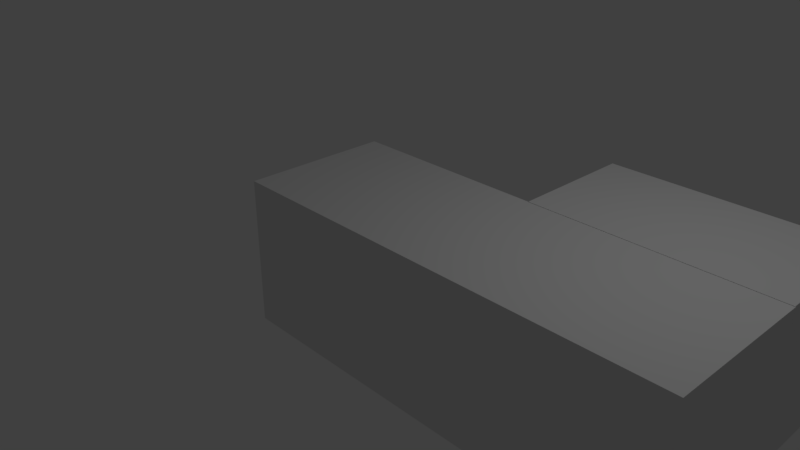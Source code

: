 # Source: 048_99.blend  (saved by Blender 2.79.0; exported with 4.5.12 LTS)
import bpy
from mathutils import Matrix  # noqa: F401  (used for matrix-valued properties, if any)

bpy.ops.wm.read_factory_settings(use_empty=True)
scene = bpy.context.scene
scene.name = 'Scene'

# ---- collections
col_collection_1 = bpy.data.collections.new('Collection 1'); scene.collection.children.link(col_collection_1)

# ---- materials (node trees are filled in below, after node groups)
mat_material = bpy.data.materials.new('Material')
mat_material.alpha_threshold = 0.0
mat_material.use_transparent_shadow = False
mat_material.roughness = 0.5
mat_material.line_color = (0.0, 0.0, 0.0, 1.0)

# ---- material node trees

# ---- world
world_world = bpy.data.worlds.new('World'); scene.world = world_world
world_world.color = (0.05088, 0.05088, 0.05088)
world_world.use_sun_shadow = False
world_world.sun_shadow_jitter_overblur = 0.0
world_world.cycles.sampling_method = 'MANUAL'

# ---- cameras
cam_camera = bpy.data.cameras.new('Camera')
cam_camera.clip_end = 100.0
cam_camera.lens = 35.0
cam_camera.sensor_width = 32.0
cam_camera.sensor_height = 18.0
cam_camera.ortho_scale = 7.314
cam_camera.dof.focus_distance = 0.0
cam_camera.dof.aperture_fstop = 128.0

# ---- lights
light_lamp = bpy.data.lights.new('Lamp', 'POINT')
light_lamp.transmission_factor = 0.0
light_lamp.cutoff_distance = 30.0
light_lamp.energy = 100.0
light_lamp.shadow_buffer_clip_start = 1.001
light_lamp.shadow_soft_size = 0.1
light_lamp.shadow_maximum_resolution = 0.006
light_lamp.use_absolute_resolution = True

# ---- meshes
me_cube = bpy.data.meshes.new('Cube')
me_cube.from_pydata([(4.932, 1.0, -1.0), (4.932, -1.0, -1.0), (-1.0, -1.0, -1.0), (-1.0, 1.0, -1.0), (4.932, 1.0, 1.0), (4.932, -1.0, 1.0), (-1.0, -1.0, 1.0), (-1.0, 1.0, 1.0), (1.717, 0.9945, -1.0), (1.717, 0.9945, 1.0), (1.717, 2.716, -1.0), (1.717, 2.716, 1.0), (4.924, 0.9945, -1.0), (4.924, 0.9945, 1.0), (4.924, 2.716, -1.0), (4.924, 2.716, 1.0)], [], [(0, 1, 2, 3), (4, 7, 6, 5), (0, 4, 5, 1), (1, 5, 6, 2), (2, 6, 7, 3), (4, 0, 3, 7), (8, 9, 11, 10), (10, 11, 15, 14), (14, 15, 13, 12), (12, 13, 9, 8), (10, 14, 12, 8), (15, 11, 9, 13)])
me_cube.materials.append(mat_material)
me_cube.use_remesh_preserve_volume = False
me_cube.use_remesh_preserve_attributes = False
me_cube.use_mirror_vertex_groups = False
me_cube.update()

# ---- objects
ob_cube = bpy.data.objects.new('Cube', me_cube)
ob_lamp = bpy.data.objects.new('Lamp', light_lamp)
ob_camera = bpy.data.objects.new('Camera', cam_camera)

# ---- transforms, parenting, visibility, modifiers, constraints
ob_cube.location = (0.0, 0.0, 0.0)
ob_cube.lock_rotations_4d = False
ob_cube.empty_display_type = 'ARROWS'
ob_cube.lineart.crease_threshold = 0.0
ob_lamp.location = (4.076, 1.005, 5.904)
ob_lamp.rotation_euler = (0.6503, 0.05522, 1.866)
ob_lamp.lock_rotations_4d = False
ob_lamp.empty_display_type = 'ARROWS'
ob_lamp.color = (0.0, 0.0, 0.0, 0.0)
ob_lamp.lineart.crease_threshold = 0.0
ob_camera.location = (7.481, -6.508, 5.344)
ob_camera.rotation_euler = (1.109, 0.0, 0.8149)
ob_camera.lock_rotations_4d = False
ob_camera.empty_display_type = 'ARROWS'
ob_camera.color = (0.0, 0.0, 0.0, 0.0)
ob_camera.display_type = 'WIRE'
ob_camera.lineart.crease_threshold = 0.0

# ---- collection membership
col_collection_1.objects.link(ob_cube)
col_collection_1.objects.link(ob_lamp)
col_collection_1.objects.link(ob_camera)

# ---- scene / render settings (as saved in the file)
scene.camera = ob_camera
scene.frame_start = 1; scene.frame_end = 250; scene.frame_set(1)
scene.render.engine = 'BLENDER_EEVEE_NEXT'
scene.render.resolution_percentage = 50
scene.render.dither_intensity = 0.0
scene.cycles.use_denoising = False
scene.cycles.samples = 128
scene.cycles.sampling_pattern = 'TABULATED_SOBOL'
scene.cycles.use_adaptive_sampling = False
scene.cycles.use_light_tree = False
scene.cycles.blur_glossy = 0.0
scene.cycles.sample_clamp_indirect = 0.0
scene.view_settings.view_transform = 'Standard'
bpy.context.view_layer.update()
